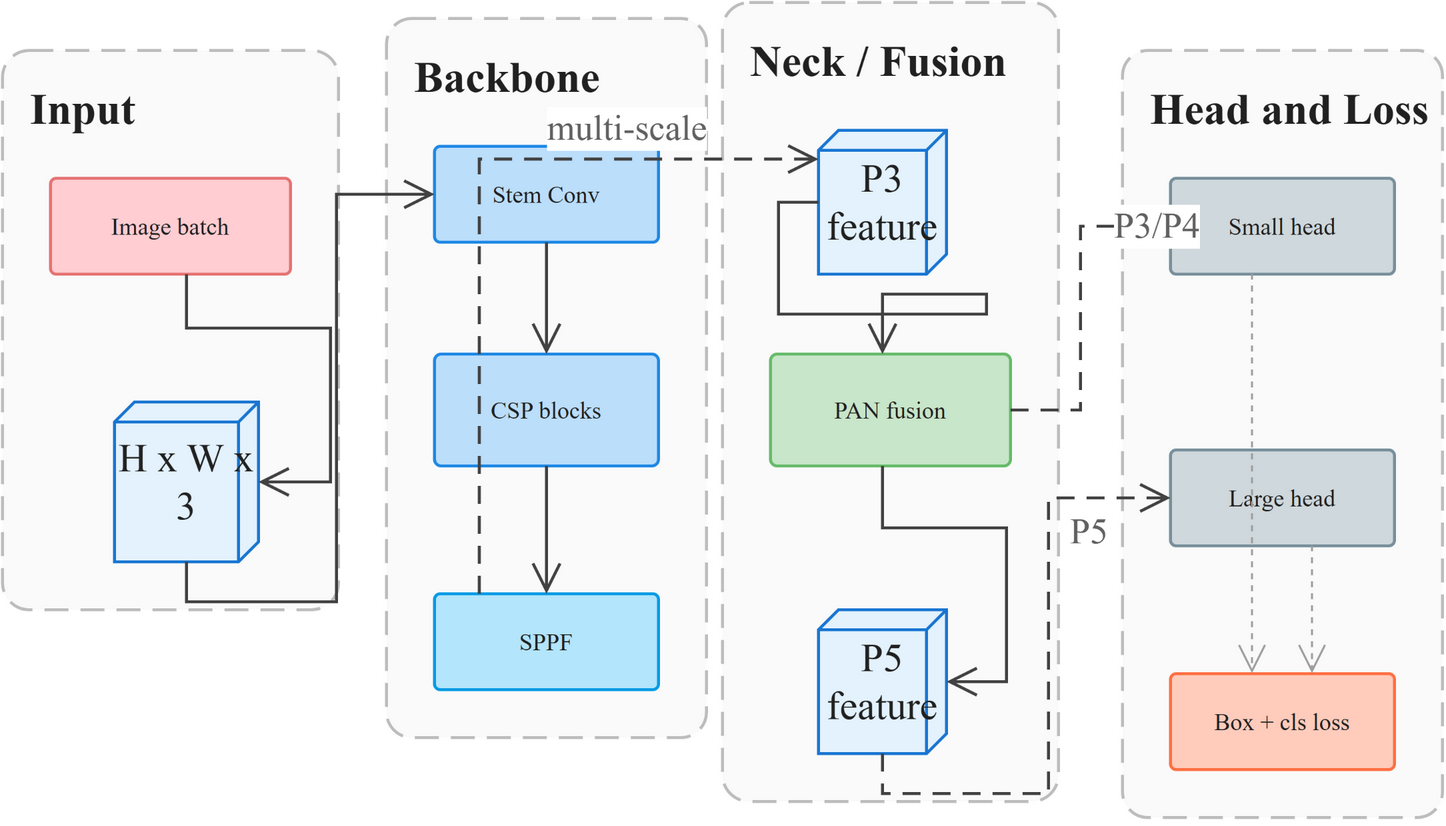

The diagram above was exported from draw.io. Its source (the exported page's mxGraphModel, read from the mxfile embedded in the PNG):
<mxGraphModel dx="1120" dy="720" grid="1" gridSize="8" guides="1" tooltips="1" connect="1" arrows="1" fold="1" page="1" pageScale="1" pageWidth="840" pageHeight="496" math="1" background="#FFFFFF">
  <root>
    <mxCell id="0" />
    <mxCell id="1" parent="0" />
    <mxCell id="2" value="Input" style="rounded=1;arcSize=8;html=1;whiteSpace=wrap;fillColor=#FAFAFA;strokeColor=#BDBDBD;strokeWidth=1.5;fontColor=#212121;fontSize=22;fontFamily=Times New Roman, Georgia, serif;fontStyle=1;verticalAlign=top;align=left;spacingLeft=12;spacingTop=10;dashed=1;dashPattern=8 4" vertex="1" parent="1">
      <mxGeometry x="40" y="32" width="168" height="280" as="geometry" />
    </mxCell>
    <mxCell id="3" value="Backbone" style="rounded=1;arcSize=8;html=1;whiteSpace=wrap;fillColor=#FAFAFA;strokeColor=#BDBDBD;strokeWidth=1.5;fontColor=#212121;fontSize=22;fontFamily=Times New Roman, Georgia, serif;fontStyle=1;verticalAlign=top;align=left;spacingLeft=12;spacingTop=10;dashed=1;dashPattern=8 4" vertex="1" parent="1">
      <mxGeometry x="232" y="16" width="160" height="360" as="geometry" />
    </mxCell>
    <mxCell id="4" value="Neck / Fusion" style="rounded=1;arcSize=8;html=1;whiteSpace=wrap;fillColor=#FAFAFA;strokeColor=#BDBDBD;strokeWidth=1.5;fontColor=#212121;fontSize=22;fontFamily=Times New Roman, Georgia, serif;fontStyle=1;verticalAlign=top;align=left;spacingLeft=12;spacingTop=10;dashed=1;dashPattern=8 4" vertex="1" parent="1">
      <mxGeometry x="400" y="8" width="168" height="400" as="geometry" />
    </mxCell>
    <mxCell id="5" value="Head and Loss" style="rounded=1;arcSize=8;html=1;whiteSpace=wrap;fillColor=#FAFAFA;strokeColor=#BDBDBD;strokeWidth=1.5;fontColor=#212121;fontSize=22;fontFamily=Times New Roman, Georgia, serif;fontStyle=1;verticalAlign=top;align=left;spacingLeft=12;spacingTop=10;dashed=1;dashPattern=8 4" vertex="1" parent="1">
      <mxGeometry x="600" y="32" width="160" height="384" as="geometry" />
    </mxCell>
    <mxCell id="6" value="Image batch" style="rounded=1;arcSize=6;html=1;whiteSpace=wrap;fillColor=#FFCDD2;strokeColor=#E57373;strokeWidth=1.5;fontColor=#212121;fontSize=12;fontFamily=Times New Roman, Georgia, serif;verticalAlign=middle;align=center" vertex="1" parent="2">
      <mxGeometry x="24" y="64" width="120" height="48" as="geometry" />
    </mxCell>
    <mxCell id="7" value="H x W x 3" style="shape=cube;size=10;direction=south;html=1;whiteSpace=wrap;fillColor=#E3F2FD;strokeColor=#1976D2;strokeWidth=1.5;fontColor=#212121;fontSize=20;fontFamily=Times New Roman, Georgia, serif;verticalAlign=middle;align=center" vertex="1" parent="2">
      <mxGeometry x="56" y="176" width="72" height="80" as="geometry" />
    </mxCell>
    <mxCell id="8" value="Stem Conv" style="rounded=1;arcSize=6;html=1;whiteSpace=wrap;fillColor=#BBDEFB;strokeColor=#1E88E5;strokeWidth=1.5;fontColor=#212121;fontSize=12;fontFamily=Times New Roman, Georgia, serif;verticalAlign=middle;align=center" vertex="1" parent="3">
      <mxGeometry x="24" y="64" width="112" height="48" as="geometry" />
    </mxCell>
    <mxCell id="9" value="CSP blocks" style="rounded=1;arcSize=6;html=1;whiteSpace=wrap;fillColor=#BBDEFB;strokeColor=#1E88E5;strokeWidth=1.5;fontColor=#212121;fontSize=12;fontFamily=Times New Roman, Georgia, serif;verticalAlign=middle;align=center" vertex="1" parent="3">
      <mxGeometry x="24" y="168" width="112" height="56" as="geometry" />
    </mxCell>
    <mxCell id="10" value="SPPF" style="rounded=1;arcSize=6;html=1;whiteSpace=wrap;fillColor=#B3E5FC;strokeColor=#039BE5;strokeWidth=1.5;fontColor=#212121;fontSize=12;fontFamily=Times New Roman, Georgia, serif;verticalAlign=middle;align=center" vertex="1" parent="3">
      <mxGeometry x="24" y="288" width="112" height="48" as="geometry" />
    </mxCell>
    <mxCell id="11" value="P3 feature" style="shape=cube;size=10;direction=south;html=1;whiteSpace=wrap;fillColor=#E3F2FD;strokeColor=#1976D2;strokeWidth=1.5;fontColor=#212121;fontSize=20;fontFamily=Times New Roman, Georgia, serif;verticalAlign=middle;align=center" vertex="1" parent="4">
      <mxGeometry x="48" y="64" width="64" height="72" as="geometry" />
    </mxCell>
    <mxCell id="12" value="PAN fusion" style="rounded=1;arcSize=6;html=1;whiteSpace=wrap;fillColor=#C8E6C9;strokeColor=#66BB6A;strokeWidth=1.5;fontColor=#212121;fontSize=12;fontFamily=Times New Roman, Georgia, serif;verticalAlign=middle;align=center" vertex="1" parent="4">
      <mxGeometry x="24" y="176" width="120" height="56" as="geometry" />
    </mxCell>
    <mxCell id="13" value="P5 feature" style="shape=cube;size=10;direction=south;html=1;whiteSpace=wrap;fillColor=#E3F2FD;strokeColor=#1976D2;strokeWidth=1.5;fontColor=#212121;fontSize=20;fontFamily=Times New Roman, Georgia, serif;verticalAlign=middle;align=center" vertex="1" parent="4">
      <mxGeometry x="48" y="304" width="64" height="72" as="geometry" />
    </mxCell>
    <mxCell id="14" value="Small head" style="rounded=1;arcSize=6;html=1;whiteSpace=wrap;fillColor=#CFD8DC;strokeColor=#78909C;strokeWidth=1.5;fontColor=#212121;fontSize=12;fontFamily=Times New Roman, Georgia, serif;verticalAlign=middle;align=center" vertex="1" parent="5">
      <mxGeometry x="24" y="64" width="112" height="48" as="geometry" />
    </mxCell>
    <mxCell id="15" value="Large head" style="rounded=1;arcSize=6;html=1;whiteSpace=wrap;fillColor=#CFD8DC;strokeColor=#78909C;strokeWidth=1.5;fontColor=#212121;fontSize=12;fontFamily=Times New Roman, Georgia, serif;verticalAlign=middle;align=center" vertex="1" parent="5">
      <mxGeometry x="24" y="200" width="112" height="48" as="geometry" />
    </mxCell>
    <mxCell id="16" value="Box + cls loss" style="rounded=1;arcSize=6;html=1;whiteSpace=wrap;fillColor=#FFCCBC;strokeColor=#FF7043;strokeWidth=1.5;fontColor=#212121;fontSize=12;fontFamily=Times New Roman, Georgia, serif;verticalAlign=middle;align=center" vertex="1" parent="5">
      <mxGeometry x="24" y="312" width="112" height="48" as="geometry" />
    </mxCell>
    <mxCell id="17" value="" style="edgeStyle=orthogonalEdgeStyle;rounded=0;orthogonalLoop=1;jettySize=auto;html=1;strokeColor=#424242;strokeWidth=1.5;endArrow=open;endFill=0;endSize=12;exitX=0.5667;exitY=1;exitDx=0;exitDy=0;entryX=0.5;entryY=0;entryDx=0;entryDy=0;jumpStyle=arc;jumpSize=8" edge="1" parent="1" source="6" target="7">
      <mxGeometry relative="1" as="geometry" />
    </mxCell>
    <mxCell id="18" value="" style="edgeStyle=orthogonalEdgeStyle;rounded=0;orthogonalLoop=1;jettySize=auto;html=1;strokeColor=#424242;strokeWidth=1.5;endArrow=open;endFill=0;endSize=12;exitX=1;exitY=0.5;exitDx=0;exitDy=0;entryX=0;entryY=0.5;entryDx=0;entryDy=0;jumpStyle=arc;jumpSize=8" edge="1" parent="1" source="7" target="8">
      <mxGeometry relative="1" as="geometry" />
    </mxCell>
    <mxCell id="19" value="" style="edgeStyle=orthogonalEdgeStyle;rounded=0;orthogonalLoop=1;jettySize=auto;html=1;strokeColor=#424242;strokeWidth=1.5;endArrow=open;endFill=0;endSize=12;exitX=0.5;exitY=1;exitDx=0;exitDy=0;entryX=0.5;entryY=0;entryDx=0;entryDy=0;jumpStyle=arc;jumpSize=8" edge="1" parent="1" source="8" target="9">
      <mxGeometry relative="1" as="geometry" />
    </mxCell>
    <mxCell id="20" value="" style="edgeStyle=orthogonalEdgeStyle;rounded=0;orthogonalLoop=1;jettySize=auto;html=1;strokeColor=#424242;strokeWidth=1.5;endArrow=open;endFill=0;endSize=12;exitX=0.5;exitY=1;exitDx=0;exitDy=0;entryX=0.5;entryY=0;entryDx=0;entryDy=0;jumpStyle=arc;jumpSize=8" edge="1" parent="1" source="9" target="10">
      <mxGeometry relative="1" as="geometry" />
    </mxCell>
    <mxCell id="21" value="" style="edgeStyle=orthogonalEdgeStyle;rounded=0;orthogonalLoop=1;jettySize=auto;html=1;strokeColor=#424242;strokeWidth=1.5;endArrow=open;endFill=0;endSize=12;exitX=0.2;exitY=0;exitDx=0;exitDy=0;entryX=0.2;entryY=1;entryDx=0;entryDy=0;dashed=1;dashPattern=6 4;jumpStyle=arc;jumpSize=8" edge="1" parent="1" source="10" target="11">
      <mxGeometry relative="1" as="geometry" />
    </mxCell>
    <mxCell id="22" value="multi-scale" style="edgeLabel;html=1;align=center;verticalAlign=middle;fontSize=18;fontColor=#616161;fontFamily=Times New Roman, Georgia, serif;" vertex="1" connectable="0" parent="21">
      <mxGeometry x="0.5" relative="1" as="geometry">
        <mxPoint x="0" y="-16" as="offset" />
      </mxGeometry>
    </mxCell>
    <mxCell id="23" value="" style="edgeStyle=orthogonalEdgeStyle;rounded=0;orthogonalLoop=1;jettySize=auto;html=1;strokeColor=#424242;strokeWidth=1.5;endArrow=open;endFill=0;endSize=12;exitX=0.5;exitY=1;exitDx=0;exitDy=0;entryX=0.4667;entryY=0;entryDx=0;entryDy=0;jumpStyle=arc;jumpSize=8" edge="1" parent="1" source="11" target="12">
      <mxGeometry relative="1" as="geometry" />
    </mxCell>
    <mxCell id="24" value="" style="edgeStyle=orthogonalEdgeStyle;rounded=0;orthogonalLoop=1;jettySize=auto;html=1;strokeColor=#424242;strokeWidth=1.5;endArrow=open;endFill=0;endSize=12;exitX=0.4667;exitY=1;exitDx=0;exitDy=0;entryX=0.5;entryY=0;entryDx=0;entryDy=0;jumpStyle=arc;jumpSize=8" edge="1" parent="1" source="12" target="13">
      <mxGeometry relative="1" as="geometry" />
    </mxCell>
    <mxCell id="25" value="" style="edgeStyle=orthogonalEdgeStyle;rounded=0;orthogonalLoop=1;jettySize=auto;html=1;strokeColor=#424242;strokeWidth=1.5;endArrow=open;endFill=0;endSize=12;exitX=1;exitY=0.5;exitDx=0;exitDy=0;entryX=0;entryY=0.5;entryDx=0;entryDy=0;dashed=1;dashPattern=6 4;jumpStyle=arc;jumpSize=8" edge="1" parent="1" source="12" target="14">
      <mxGeometry relative="1" as="geometry" />
    </mxCell>
    <mxCell id="26" value="P3/P4" style="edgeLabel;html=1;align=center;verticalAlign=middle;fontSize=18;fontColor=#616161;fontFamily=Times New Roman, Georgia, serif;" vertex="1" connectable="0" parent="25">
      <mxGeometry x="0.5" relative="1" as="geometry">
        <mxPoint x="36" y="0" as="offset" />
      </mxGeometry>
    </mxCell>
    <mxCell id="27" value="" style="edgeStyle=orthogonalEdgeStyle;rounded=0;orthogonalLoop=1;jettySize=auto;html=1;strokeColor=#424242;strokeWidth=1.5;endArrow=open;endFill=0;endSize=12;exitX=1;exitY=0.5;exitDx=0;exitDy=0;entryX=0;entryY=0.5;entryDx=0;entryDy=0;dashed=1;dashPattern=6 4;jumpStyle=arc;jumpSize=8" edge="1" parent="1" source="13" target="15">
      <mxGeometry relative="1" as="geometry" />
    </mxCell>
    <mxCell id="28" value="P5" style="edgeLabel;html=1;align=center;verticalAlign=middle;fontSize=18;fontColor=#616161;fontFamily=Times New Roman, Georgia, serif;" vertex="1" connectable="0" parent="27">
      <mxGeometry x="0.5" relative="1" as="geometry">
        <mxPoint x="20" y="0" as="offset" />
      </mxGeometry>
    </mxCell>
    <mxCell id="29" value="" style="edgeStyle=orthogonalEdgeStyle;rounded=0;orthogonalLoop=1;jettySize=auto;html=1;strokeColor=#9E9E9E;strokeWidth=1;endArrow=open;endFill=0;endSize=12;exitX=0.3661;exitY=1;exitDx=0;exitDy=0;entryX=0.3661;entryY=0;entryDx=0;entryDy=0;dashed=1;dashPattern=3 3;jumpStyle=arc;jumpSize=8" edge="1" parent="1" source="14" target="16">
      <mxGeometry relative="1" as="geometry" />
    </mxCell>
    <mxCell id="30" value="" style="edgeStyle=orthogonalEdgeStyle;rounded=0;orthogonalLoop=1;jettySize=auto;html=1;strokeColor=#9E9E9E;strokeWidth=1;endArrow=open;endFill=0;endSize=12;exitX=0.6339;exitY=1;exitDx=0;exitDy=0;entryX=0.6339;entryY=0;entryDx=0;entryDy=0;dashed=1;dashPattern=3 3;jumpStyle=arc;jumpSize=8" edge="1" parent="1" source="15" target="16">
      <mxGeometry relative="1" as="geometry" />
    </mxCell>
  </root>
</mxGraphModel>